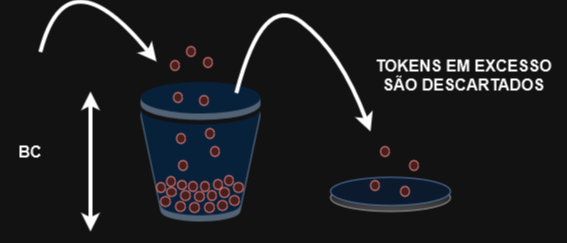

The diagram above was exported from draw.io. Its source (the exported page's mxGraphModel, read from the mxfile embedded in the PNG):
<mxGraphModel dx="1194" dy="716" grid="1" gridSize="10" guides="1" tooltips="1" connect="1" arrows="1" fold="1" page="1" pageScale="1" pageWidth="827" pageHeight="1169" math="0" shadow="0">
  <root>
    <mxCell id="0" />
    <mxCell id="1" parent="0" />
    <mxCell id="I5zigu2aDJ0kDBNzwxJA-1" value="" style="outlineConnect=0;dashed=0;verticalLabelPosition=bottom;verticalAlign=top;align=center;html=1;shape=mxgraph.aws3.bucket;fillColor=#cce5ff;strokeColor=#36393d;" vertex="1" parent="1">
      <mxGeometry x="260" y="210" width="120" height="140" as="geometry" />
    </mxCell>
    <mxCell id="I5zigu2aDJ0kDBNzwxJA-3" value="" style="ellipse;whiteSpace=wrap;html=1;aspect=fixed;fillColor=#f8cecc;strokeColor=#b85450;" vertex="1" parent="1">
      <mxGeometry x="280" y="325" width="10" height="10" as="geometry" />
    </mxCell>
    <mxCell id="I5zigu2aDJ0kDBNzwxJA-13" value="" style="ellipse;whiteSpace=wrap;html=1;aspect=fixed;fillColor=#f8cecc;strokeColor=#b85450;" vertex="1" parent="1">
      <mxGeometry x="324" y="331" width="10" height="10" as="geometry" />
    </mxCell>
    <mxCell id="I5zigu2aDJ0kDBNzwxJA-17" value="" style="ellipse;whiteSpace=wrap;html=1;aspect=fixed;fillColor=#f8cecc;strokeColor=#b85450;" vertex="1" parent="1">
      <mxGeometry x="295" y="330" width="10" height="10" as="geometry" />
    </mxCell>
    <mxCell id="I5zigu2aDJ0kDBNzwxJA-18" value="" style="ellipse;whiteSpace=wrap;html=1;aspect=fixed;fillColor=#f8cecc;strokeColor=#b85450;" vertex="1" parent="1">
      <mxGeometry x="309" y="331" width="10" height="10" as="geometry" />
    </mxCell>
    <mxCell id="I5zigu2aDJ0kDBNzwxJA-19" value="" style="ellipse;whiteSpace=wrap;html=1;aspect=fixed;fillColor=#f8cecc;strokeColor=#b85450;" vertex="1" parent="1">
      <mxGeometry x="337" y="329" width="10" height="10" as="geometry" />
    </mxCell>
    <mxCell id="I5zigu2aDJ0kDBNzwxJA-20" value="" style="ellipse;whiteSpace=wrap;html=1;aspect=fixed;fillColor=#f8cecc;strokeColor=#b85450;" vertex="1" parent="1">
      <mxGeometry x="349" y="324" width="10" height="10" as="geometry" />
    </mxCell>
    <mxCell id="I5zigu2aDJ0kDBNzwxJA-21" value="" style="ellipse;whiteSpace=wrap;html=1;aspect=fixed;fillColor=#f8cecc;strokeColor=#b85450;" vertex="1" parent="1">
      <mxGeometry x="339" y="316" width="10" height="10" as="geometry" />
    </mxCell>
    <mxCell id="I5zigu2aDJ0kDBNzwxJA-22" value="" style="ellipse;whiteSpace=wrap;html=1;aspect=fixed;fillColor=#f8cecc;strokeColor=#b85450;" vertex="1" parent="1">
      <mxGeometry x="327" y="319" width="9" height="10" as="geometry" />
    </mxCell>
    <mxCell id="I5zigu2aDJ0kDBNzwxJA-23" value="" style="ellipse;whiteSpace=wrap;html=1;aspect=fixed;fillColor=#f8cecc;strokeColor=#b85450;" vertex="1" parent="1">
      <mxGeometry x="314" y="320" width="10" height="10" as="geometry" />
    </mxCell>
    <mxCell id="I5zigu2aDJ0kDBNzwxJA-24" value="" style="ellipse;whiteSpace=wrap;html=1;aspect=fixed;fillColor=#f8cecc;strokeColor=#b85450;" vertex="1" parent="1">
      <mxGeometry x="300" y="319" width="10" height="10" as="geometry" />
    </mxCell>
    <mxCell id="I5zigu2aDJ0kDBNzwxJA-25" value="" style="ellipse;whiteSpace=wrap;html=1;aspect=fixed;fillColor=#f8cecc;strokeColor=#b85450;" vertex="1" parent="1">
      <mxGeometry x="286" y="316" width="10" height="9" as="geometry" />
    </mxCell>
    <mxCell id="I5zigu2aDJ0kDBNzwxJA-26" value="" style="ellipse;whiteSpace=wrap;html=1;aspect=fixed;fillColor=#f8cecc;strokeColor=#b85450;" vertex="1" parent="1">
      <mxGeometry x="353" y="311" width="10" height="10" as="geometry" />
    </mxCell>
    <mxCell id="I5zigu2aDJ0kDBNzwxJA-27" value="" style="ellipse;whiteSpace=wrap;html=1;aspect=fixed;fillColor=#f8cecc;strokeColor=#b85450;" vertex="1" parent="1">
      <mxGeometry x="276" y="311" width="9" height="10" as="geometry" />
    </mxCell>
    <mxCell id="I5zigu2aDJ0kDBNzwxJA-28" value="" style="ellipse;whiteSpace=wrap;html=1;aspect=fixed;fillColor=#f8cecc;strokeColor=#b85450;" vertex="1" parent="1">
      <mxGeometry x="286" y="305" width="9" height="10" as="geometry" />
    </mxCell>
    <mxCell id="I5zigu2aDJ0kDBNzwxJA-29" value="" style="ellipse;whiteSpace=wrap;html=1;aspect=fixed;fillColor=#f8cecc;strokeColor=#b85450;" vertex="1" parent="1">
      <mxGeometry x="297" y="309" width="9" height="9" as="geometry" />
    </mxCell>
    <mxCell id="I5zigu2aDJ0kDBNzwxJA-30" value="" style="ellipse;whiteSpace=wrap;html=1;aspect=fixed;fillColor=#f8cecc;strokeColor=#b85450;" vertex="1" parent="1">
      <mxGeometry x="308" y="310" width="9" height="10" as="geometry" />
    </mxCell>
    <mxCell id="I5zigu2aDJ0kDBNzwxJA-31" value="" style="ellipse;whiteSpace=wrap;html=1;aspect=fixed;fillColor=#f8cecc;strokeColor=#b85450;" vertex="1" parent="1">
      <mxGeometry x="320" y="310" width="9" height="10" as="geometry" />
    </mxCell>
    <mxCell id="I5zigu2aDJ0kDBNzwxJA-32" value="" style="ellipse;whiteSpace=wrap;html=1;aspect=fixed;fillColor=#f8cecc;strokeColor=#b85450;" vertex="1" parent="1">
      <mxGeometry x="333" y="308" width="9" height="10" as="geometry" />
    </mxCell>
    <mxCell id="I5zigu2aDJ0kDBNzwxJA-33" value="" style="ellipse;whiteSpace=wrap;html=1;aspect=fixed;fillColor=#f8cecc;strokeColor=#b85450;" vertex="1" parent="1">
      <mxGeometry x="344" y="304" width="9" height="10" as="geometry" />
    </mxCell>
    <mxCell id="I5zigu2aDJ0kDBNzwxJA-34" value="" style="ellipse;whiteSpace=wrap;html=1;aspect=fixed;fillColor=#f8cecc;strokeColor=#b85450;" vertex="1" parent="1">
      <mxGeometry x="298" y="289" width="9" height="10" as="geometry" />
    </mxCell>
    <mxCell id="I5zigu2aDJ0kDBNzwxJA-35" value="" style="ellipse;whiteSpace=wrap;html=1;aspect=fixed;fillColor=#f8cecc;strokeColor=#b85450;" vertex="1" parent="1">
      <mxGeometry x="330" y="275" width="9" height="10" as="geometry" />
    </mxCell>
    <mxCell id="I5zigu2aDJ0kDBNzwxJA-36" value="" style="ellipse;whiteSpace=wrap;html=1;aspect=fixed;fillColor=#f8cecc;strokeColor=#b85450;" vertex="1" parent="1">
      <mxGeometry x="296" y="262" width="9" height="10" as="geometry" />
    </mxCell>
    <mxCell id="I5zigu2aDJ0kDBNzwxJA-37" value="" style="ellipse;whiteSpace=wrap;html=1;aspect=fixed;fillColor=#f8cecc;strokeColor=#b85450;" vertex="1" parent="1">
      <mxGeometry x="325" y="257" width="9" height="10" as="geometry" />
    </mxCell>
    <mxCell id="I5zigu2aDJ0kDBNzwxJA-38" value="" style="ellipse;whiteSpace=wrap;html=1;aspect=fixed;fillColor=#f8cecc;strokeColor=#b85450;" vertex="1" parent="1">
      <mxGeometry x="319" y="224" width="9" height="10" as="geometry" />
    </mxCell>
    <mxCell id="I5zigu2aDJ0kDBNzwxJA-39" value="" style="ellipse;whiteSpace=wrap;html=1;aspect=fixed;fillColor=#f8cecc;strokeColor=#b85450;" vertex="1" parent="1">
      <mxGeometry x="293" y="221" width="9" height="10" as="geometry" />
    </mxCell>
    <mxCell id="I5zigu2aDJ0kDBNzwxJA-40" value="" style="ellipse;whiteSpace=wrap;html=1;aspect=fixed;fillColor=#f8cecc;strokeColor=#b85450;" vertex="1" parent="1">
      <mxGeometry x="290" y="189" width="9" height="10" as="geometry" />
    </mxCell>
    <mxCell id="I5zigu2aDJ0kDBNzwxJA-41" value="" style="ellipse;whiteSpace=wrap;html=1;aspect=fixed;fillColor=#f8cecc;strokeColor=#b85450;" vertex="1" parent="1">
      <mxGeometry x="306" y="175" width="9" height="10" as="geometry" />
    </mxCell>
    <mxCell id="I5zigu2aDJ0kDBNzwxJA-42" value="" style="ellipse;whiteSpace=wrap;html=1;aspect=fixed;fillColor=#f8cecc;strokeColor=#b85450;" vertex="1" parent="1">
      <mxGeometry x="323" y="186" width="9" height="10" as="geometry" />
    </mxCell>
    <mxCell id="I5zigu2aDJ0kDBNzwxJA-44" value="" style="curved=1;endArrow=classic;html=1;rounded=0;strokeWidth=4;" edge="1" parent="1">
      <mxGeometry width="50" height="50" relative="1" as="geometry">
        <mxPoint x="160" y="180" as="sourcePoint" />
        <mxPoint x="276" y="190" as="targetPoint" />
        <Array as="points">
          <mxPoint x="186" y="80" />
        </Array>
      </mxGeometry>
    </mxCell>
    <mxCell id="I5zigu2aDJ0kDBNzwxJA-45" value="" style="endArrow=classic;startArrow=classic;html=1;rounded=0;strokeWidth=4;" edge="1" parent="1">
      <mxGeometry width="50" height="50" relative="1" as="geometry">
        <mxPoint x="210" y="360" as="sourcePoint" />
        <mxPoint x="210" y="220" as="targetPoint" />
      </mxGeometry>
    </mxCell>
    <mxCell id="I5zigu2aDJ0kDBNzwxJA-46" value="BC" style="text;html=1;strokeColor=none;fillColor=none;align=center;verticalAlign=middle;whiteSpace=wrap;rounded=0;fontSize=16;fontStyle=1" vertex="1" parent="1">
      <mxGeometry x="120" y="265" width="60" height="30" as="geometry" />
    </mxCell>
    <mxCell id="I5zigu2aDJ0kDBNzwxJA-47" value="" style="curved=1;endArrow=classic;html=1;rounded=0;strokeWidth=4;" edge="1" parent="1">
      <mxGeometry width="50" height="50" relative="1" as="geometry">
        <mxPoint x="356" y="221" as="sourcePoint" />
        <mxPoint x="490" y="260" as="targetPoint" />
        <Array as="points">
          <mxPoint x="382" y="121" />
          <mxPoint x="460" y="180" />
        </Array>
      </mxGeometry>
    </mxCell>
    <mxCell id="I5zigu2aDJ0kDBNzwxJA-49" value="" style="ellipse;whiteSpace=wrap;html=1;fillColor=#f5f5f5;strokeColor=#666666;gradientColor=#b3b3b3;" vertex="1" parent="1">
      <mxGeometry x="450" y="312.5" width="120" height="27.5" as="geometry" />
    </mxCell>
    <mxCell id="I5zigu2aDJ0kDBNzwxJA-48" value="" style="ellipse;whiteSpace=wrap;html=1;fillColor=#dae8fc;strokeColor=#6c8ebf;" vertex="1" parent="1">
      <mxGeometry x="450" y="305.75" width="120" height="28.25" as="geometry" />
    </mxCell>
    <mxCell id="I5zigu2aDJ0kDBNzwxJA-50" value="" style="ellipse;whiteSpace=wrap;html=1;aspect=fixed;fillColor=#f8cecc;strokeColor=#b85450;" vertex="1" parent="1">
      <mxGeometry x="500" y="275" width="9" height="10" as="geometry" />
    </mxCell>
    <mxCell id="I5zigu2aDJ0kDBNzwxJA-51" value="" style="ellipse;whiteSpace=wrap;html=1;aspect=fixed;fillColor=#f8cecc;strokeColor=#b85450;" vertex="1" parent="1">
      <mxGeometry x="490" y="309" width="9" height="10" as="geometry" />
    </mxCell>
    <mxCell id="I5zigu2aDJ0kDBNzwxJA-52" value="" style="ellipse;whiteSpace=wrap;html=1;aspect=fixed;fillColor=#f8cecc;strokeColor=#b85450;" vertex="1" parent="1">
      <mxGeometry x="520" y="314.88" width="9" height="10" as="geometry" />
    </mxCell>
    <mxCell id="I5zigu2aDJ0kDBNzwxJA-53" value="" style="ellipse;whiteSpace=wrap;html=1;aspect=fixed;fillColor=#f8cecc;strokeColor=#b85450;" vertex="1" parent="1">
      <mxGeometry x="529" y="289" width="9" height="10" as="geometry" />
    </mxCell>
    <mxCell id="I5zigu2aDJ0kDBNzwxJA-54" value="TOKENS EM EXCESSO SÃO DESCARTADOS" style="text;html=1;strokeColor=none;fillColor=none;align=center;verticalAlign=middle;whiteSpace=wrap;rounded=0;fontSize=16;fontStyle=1" vertex="1" parent="1">
      <mxGeometry x="480" y="189" width="206.5" height="30" as="geometry" />
    </mxCell>
  </root>
</mxGraphModel>